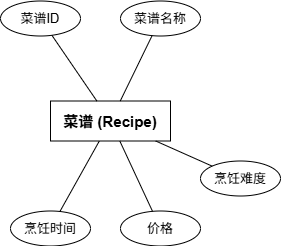

The diagram above was exported from draw.io. Its source (the exported page's mxGraphModel, read from the mxfile embedded in the PNG):
<mxGraphModel dx="709" dy="940" grid="0" gridSize="10" guides="1" tooltips="1" connect="1" arrows="1" fold="1" page="1" pageScale="1" pageWidth="291" pageHeight="413" math="0" shadow="0">
  <root>
    <mxCell id="0" />
    <mxCell id="1" parent="0" />
    <mxCell id="en_recipe" parent="1" style="rounded=0;whiteSpace=wrap;html=1;fontSize=15;fontStyle=1;fillColor=none;strokeColor=#000000;" value="菜谱 (Recipe)" vertex="1">
      <mxGeometry height="40" width="120" x="930" y="447.5" as="geometry" />
    </mxCell>
    <mxCell id="a_r1" parent="1" style="ellipse;whiteSpace=wrap;html=1;fontSize=13;fillColor=none;strokeColor=#000000;" value="菜谱ID" vertex="1">
      <mxGeometry height="35" width="80" x="880" y="347.5" as="geometry" />
    </mxCell>
    <mxCell id="a_r2" parent="1" style="ellipse;whiteSpace=wrap;html=1;fontSize=13;fillColor=none;strokeColor=#000000;" value="菜谱名称" vertex="1">
      <mxGeometry height="35" width="80" x="1000" y="347.5" as="geometry" />
    </mxCell>
    <mxCell id="a_r3" parent="1" style="ellipse;whiteSpace=wrap;html=1;fontSize=13;fillColor=none;strokeColor=#000000;" value="烹饪难度" vertex="1">
      <mxGeometry height="35" width="80" x="1080" y="507.5" as="geometry" />
    </mxCell>
    <mxCell id="a_r4" parent="1" style="ellipse;whiteSpace=wrap;html=1;fontSize=13;fillColor=none;strokeColor=#000000;" value="价格" vertex="1">
      <mxGeometry height="35" width="80" x="1000" y="557.5" as="geometry" />
    </mxCell>
    <mxCell id="a_r5" parent="1" style="ellipse;whiteSpace=wrap;html=1;fontSize=13;fillColor=none;strokeColor=#000000;" value="烹饪时间" vertex="1">
      <mxGeometry height="35" width="80" x="890" y="557.5" as="geometry" />
    </mxCell>
    <mxCell id="ea_r1" edge="1" parent="1" source="a_r1" style="edgeStyle=none;html=1;endArrow=none;strokeColor=#000000;" target="en_recipe">
      <mxGeometry relative="1" as="geometry" />
    </mxCell>
    <mxCell id="ea_r2" edge="1" parent="1" source="a_r2" style="edgeStyle=none;html=1;endArrow=none;strokeColor=#000000;" target="en_recipe">
      <mxGeometry relative="1" as="geometry" />
    </mxCell>
    <mxCell id="ea_r3" edge="1" parent="1" source="a_r3" style="edgeStyle=none;html=1;endArrow=none;strokeColor=#000000;" target="en_recipe">
      <mxGeometry relative="1" as="geometry" />
    </mxCell>
    <mxCell id="ea_r4" edge="1" parent="1" source="a_r4" style="edgeStyle=none;html=1;endArrow=none;strokeColor=#000000;" target="en_recipe">
      <mxGeometry relative="1" as="geometry" />
    </mxCell>
    <mxCell id="ea_r5" edge="1" parent="1" source="a_r5" style="edgeStyle=none;html=1;endArrow=none;strokeColor=#000000;" target="en_recipe">
      <mxGeometry relative="1" as="geometry" />
    </mxCell>
  </root>
</mxGraphModel>